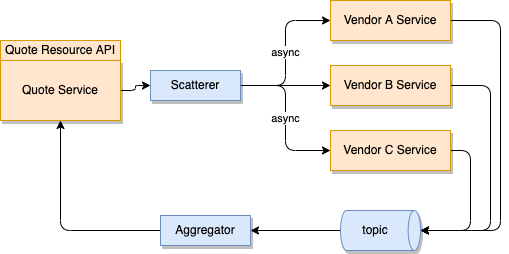

The diagram above was exported from draw.io. Its source (the exported page's mxGraphModel, read from the mxfile embedded in the PNG):
<mxGraphModel dx="492" dy="380" grid="1" gridSize="10" guides="1" tooltips="1" connect="1" arrows="1" fold="1" page="1" pageScale="1" pageWidth="850" pageHeight="1100" math="0" shadow="0">
  <root>
    <mxCell id="0" />
    <mxCell id="1" parent="0" />
    <mxCell id="11" style="edgeStyle=orthogonalEdgeStyle;html=1;" edge="1" parent="1" source="2" target="4">
      <mxGeometry relative="1" as="geometry" />
    </mxCell>
    <mxCell id="2" value="Quote Service" style="rounded=0;whiteSpace=wrap;html=1;fillColor=#ffe6cc;strokeColor=#d79b00;shadow=1;" vertex="1" parent="1">
      <mxGeometry x="20" y="130" width="120" height="60" as="geometry" />
    </mxCell>
    <mxCell id="3" value="Quote Resource API" style="rounded=0;whiteSpace=wrap;html=1;fillColor=#ffe6cc;strokeColor=#d79b00;" vertex="1" parent="1">
      <mxGeometry x="20" y="110" width="120" height="20" as="geometry" />
    </mxCell>
    <mxCell id="8" value="async" style="edgeStyle=orthogonalEdgeStyle;html=1;entryX=0;entryY=0.5;entryDx=0;entryDy=0;" edge="1" parent="1" source="4" target="5">
      <mxGeometry relative="1" as="geometry" />
    </mxCell>
    <mxCell id="9" style="edgeStyle=orthogonalEdgeStyle;html=1;" edge="1" parent="1" source="4" target="6">
      <mxGeometry relative="1" as="geometry" />
    </mxCell>
    <mxCell id="10" value="async" style="edgeStyle=orthogonalEdgeStyle;html=1;entryX=0;entryY=0.5;entryDx=0;entryDy=0;" edge="1" parent="1" source="4" target="7">
      <mxGeometry relative="1" as="geometry" />
    </mxCell>
    <mxCell id="4" value="Scatterer" style="rounded=0;whiteSpace=wrap;html=1;fillColor=#dae8fc;strokeColor=#6c8ebf;shadow=1;" vertex="1" parent="1">
      <mxGeometry x="170" y="140" width="90" height="30" as="geometry" />
    </mxCell>
    <mxCell id="13" style="edgeStyle=orthogonalEdgeStyle;html=1;entryX=0.5;entryY=0;entryDx=0;entryDy=0;entryPerimeter=0;" edge="1" parent="1" source="5" target="12">
      <mxGeometry relative="1" as="geometry">
        <Array as="points">
          <mxPoint x="520" y="90" />
          <mxPoint x="520" y="300" />
        </Array>
      </mxGeometry>
    </mxCell>
    <mxCell id="5" value="Vendor A Service" style="rounded=0;whiteSpace=wrap;html=1;fillColor=#ffe6cc;strokeColor=#d79b00;shadow=1;" vertex="1" parent="1">
      <mxGeometry x="350" y="70" width="120" height="40" as="geometry" />
    </mxCell>
    <mxCell id="14" style="edgeStyle=orthogonalEdgeStyle;html=1;" edge="1" parent="1" source="6">
      <mxGeometry relative="1" as="geometry">
        <mxPoint x="440" y="300" as="targetPoint" />
        <Array as="points">
          <mxPoint x="510" y="155" />
          <mxPoint x="510" y="300" />
        </Array>
      </mxGeometry>
    </mxCell>
    <mxCell id="6" value="Vendor B Service" style="rounded=0;whiteSpace=wrap;html=1;fillColor=#ffe6cc;strokeColor=#d79b00;shadow=1;" vertex="1" parent="1">
      <mxGeometry x="350" y="135" width="120" height="40" as="geometry" />
    </mxCell>
    <mxCell id="15" style="edgeStyle=orthogonalEdgeStyle;html=1;entryX=0.5;entryY=0;entryDx=0;entryDy=0;entryPerimeter=0;exitX=1;exitY=0.5;exitDx=0;exitDy=0;" edge="1" parent="1" source="7" target="12">
      <mxGeometry relative="1" as="geometry">
        <Array as="points">
          <mxPoint x="490" y="220" />
          <mxPoint x="490" y="300" />
        </Array>
      </mxGeometry>
    </mxCell>
    <mxCell id="7" value="Vendor C Service" style="rounded=0;whiteSpace=wrap;html=1;fillColor=#ffe6cc;strokeColor=#d79b00;shadow=1;" vertex="1" parent="1">
      <mxGeometry x="350" y="200" width="120" height="40" as="geometry" />
    </mxCell>
    <mxCell id="18" style="edgeStyle=orthogonalEdgeStyle;html=1;entryX=1;entryY=0.5;entryDx=0;entryDy=0;" edge="1" parent="1" source="12" target="16">
      <mxGeometry relative="1" as="geometry" />
    </mxCell>
    <mxCell id="12" value="topic" style="shape=cylinder3;whiteSpace=wrap;html=1;boundedLbl=1;backgroundOutline=1;size=6.165374755859375;shadow=1;rotation=90;fillColor=#dae8fc;strokeColor=#6c8ebf;horizontal=0;" vertex="1" parent="1">
      <mxGeometry x="380" y="260" width="40" height="80" as="geometry" />
    </mxCell>
    <mxCell id="17" style="edgeStyle=orthogonalEdgeStyle;html=1;" edge="1" parent="1" source="16" target="2">
      <mxGeometry relative="1" as="geometry" />
    </mxCell>
    <mxCell id="16" value="Aggregator" style="rounded=0;whiteSpace=wrap;html=1;fillColor=#dae8fc;strokeColor=#6c8ebf;shadow=1;" vertex="1" parent="1">
      <mxGeometry x="180" y="285" width="90" height="30" as="geometry" />
    </mxCell>
  </root>
</mxGraphModel>